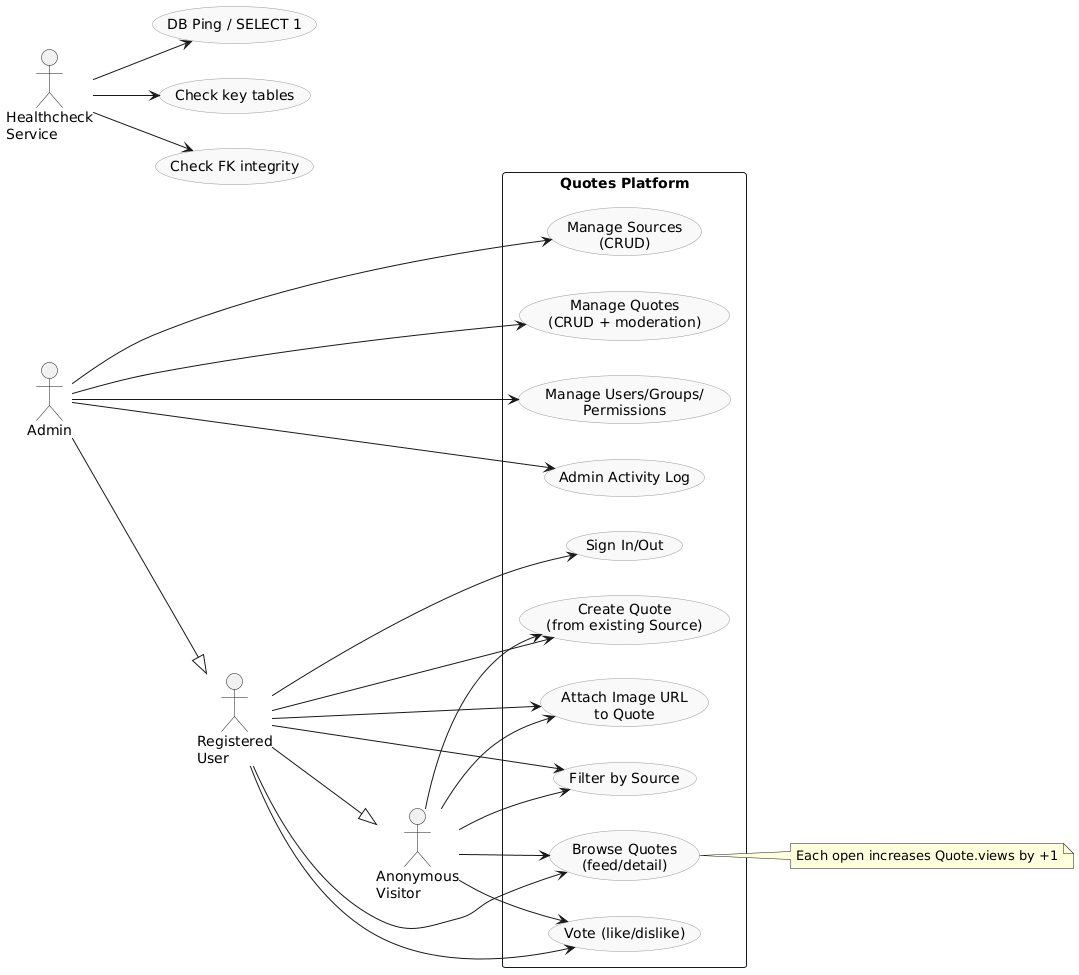

The diagram above was rendered by PlantUML. Its source (embedded in the PNG):
@startuml
left to right direction
skinparam shadowing false
skinparam usecase {
  BorderColor #999
  BackgroundColor #f9f9f9
}

actor "Anonymous\nVisitor" as Anonymous
actor "Registered\nUser" as User
actor "Admin" as Admin
actor "Healthcheck\nService" as HC

' Role hierarchy
User --|> Anonymous
Admin --|> User

rectangle "Quotes Platform" as System {
  usecase "Browse Quotes\n(feed/detail)" as UC_View
  usecase "Vote (like/dislike)" as UC_Vote
  usecase "Create Quote\n(from existing Source)" as UC_Create
  usecase "Attach Image URL\nto Quote" as UC_Attach
  usecase "Filter by Source" as UC_Filter
  usecase "Sign In/Out" as UC_Auth

  usecase "Manage Sources\n(CRUD)" as UC_Sources
  usecase "Manage Quotes\n(CRUD + moderation)" as UC_Quotes
  usecase "Manage Users/Groups/\nPermissions" as UC_Users
  usecase "Admin Activity Log" as UC_Audit
}

' Actors ↔ Use cases
Anonymous --> UC_View
Anonymous --> UC_Vote
Anonymous --> UC_Create
Anonymous --> UC_Attach
Anonymous --> UC_Filter

User --> UC_Auth
User --> UC_View
User --> UC_Vote
User --> UC_Create
User --> UC_Attach
User --> UC_Filter

Admin --> UC_Sources
Admin --> UC_Quotes
Admin --> UC_Users
Admin --> UC_Audit

HC --> (DB Ping / SELECT 1)
HC --> (Check key tables)
HC --> (Check FK integrity)

note right of UC_View
  Each open increases Quote.views by +1
end note
@enduml